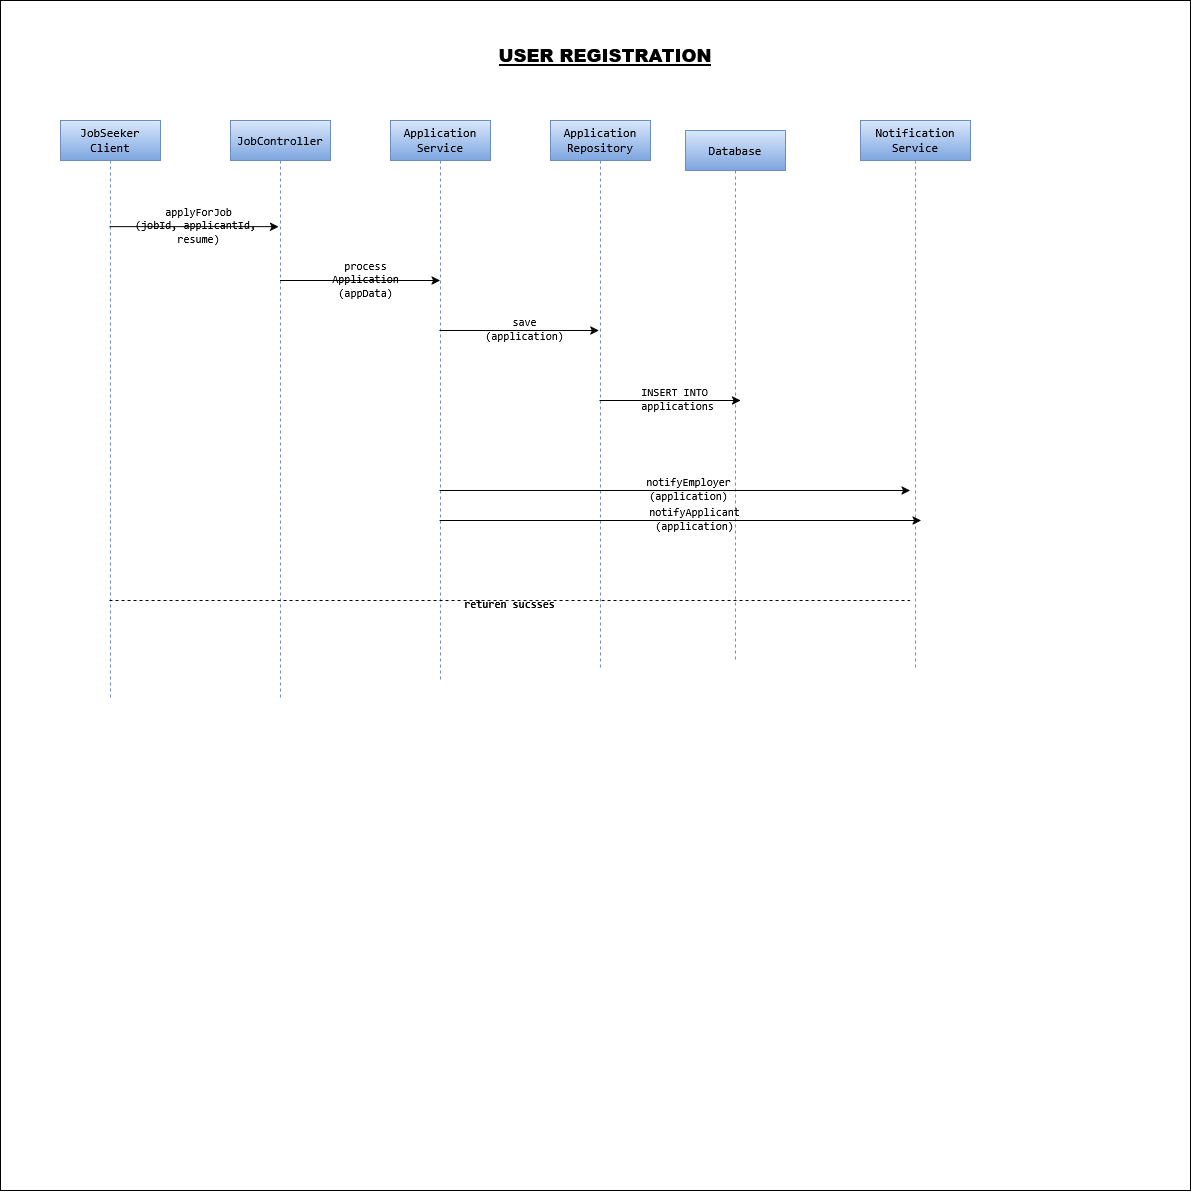

The diagram above was exported from draw.io. Its source (the exported page's mxGraphModel, read from the mxfile embedded in the PNG):
<mxGraphModel dx="1240" dy="2090" grid="1" gridSize="10" guides="1" tooltips="1" connect="1" arrows="1" fold="1" page="1" pageScale="1" pageWidth="850" pageHeight="1100" math="0" shadow="0">
  <root>
    <mxCell id="0" />
    <mxCell id="1" parent="0" />
    <mxCell id="WmGoU-2iZaTg8X7cG8Uu-1" parent="1" style="whiteSpace=wrap;html=1;aspect=fixed;labelBackgroundColor=none;" value="" vertex="1">
      <mxGeometry height="1190" width="1190" x="-260" y="-10" as="geometry" />
    </mxCell>
    <mxCell id="WmGoU-2iZaTg8X7cG8Uu-2" parent="1" style="shape=umlLifeline;perimeter=lifelinePerimeter;whiteSpace=wrap;html=1;container=1;dropTarget=0;collapsible=0;recursiveResize=0;outlineConnect=0;portConstraint=eastwest;newEdgeStyle={&quot;curved&quot;:0,&quot;rounded&quot;:0};fillColor=#dae8fc;gradientColor=#7ea6e0;strokeColor=#6c8ebf;labelBackgroundColor=none;" value="&lt;code&gt;JobSeeker Client&lt;/code&gt;" vertex="1">
      <mxGeometry height="580" width="100" x="-200" y="110" as="geometry" />
    </mxCell>
    <mxCell id="WmGoU-2iZaTg8X7cG8Uu-3" parent="1" style="shape=umlLifeline;perimeter=lifelinePerimeter;whiteSpace=wrap;html=1;container=1;dropTarget=0;collapsible=0;recursiveResize=0;outlineConnect=0;portConstraint=eastwest;newEdgeStyle={&quot;curved&quot;:0,&quot;rounded&quot;:0};fillColor=#dae8fc;gradientColor=#7ea6e0;strokeColor=#6c8ebf;labelBackgroundColor=none;" value="&lt;div&gt;&lt;code&gt;Application&lt;/code&gt;&lt;/div&gt;&lt;div&gt;&lt;code&gt;Repository&lt;/code&gt;&lt;/div&gt;" vertex="1">
      <mxGeometry height="550" width="100" x="290" y="110" as="geometry" />
    </mxCell>
    <mxCell id="WmGoU-2iZaTg8X7cG8Uu-4" parent="1" style="shape=umlLifeline;perimeter=lifelinePerimeter;whiteSpace=wrap;html=1;container=1;dropTarget=0;collapsible=0;recursiveResize=0;outlineConnect=0;portConstraint=eastwest;newEdgeStyle={&quot;curved&quot;:0,&quot;rounded&quot;:0};fillColor=#dae8fc;strokeColor=#6c8ebf;gradientColor=#7ea6e0;labelBackgroundColor=none;" value="&lt;code&gt;Database&lt;/code&gt;" vertex="1">
      <mxGeometry height="530" width="100" x="425" y="120" as="geometry" />
    </mxCell>
    <mxCell id="WmGoU-2iZaTg8X7cG8Uu-5" parent="1" style="shape=umlLifeline;perimeter=lifelinePerimeter;whiteSpace=wrap;html=1;container=1;dropTarget=0;collapsible=0;recursiveResize=0;outlineConnect=0;portConstraint=eastwest;newEdgeStyle={&quot;curved&quot;:0,&quot;rounded&quot;:0};fillColor=#dae8fc;gradientColor=#7ea6e0;strokeColor=#6c8ebf;labelBackgroundColor=none;" value="&lt;code&gt;JobController&lt;/code&gt;" vertex="1">
      <mxGeometry height="580" width="100" x="-30" y="110" as="geometry" />
    </mxCell>
    <mxCell id="WmGoU-2iZaTg8X7cG8Uu-7" parent="1" style="shape=umlLifeline;perimeter=lifelinePerimeter;whiteSpace=wrap;html=1;container=1;dropTarget=0;collapsible=0;recursiveResize=0;outlineConnect=0;portConstraint=eastwest;newEdgeStyle={&quot;curved&quot;:0,&quot;rounded&quot;:0};fillColor=#dae8fc;gradientColor=#7ea6e0;strokeColor=#6c8ebf;labelBackgroundColor=none;" value="&lt;div&gt;&lt;code&gt;Application&lt;/code&gt;&lt;/div&gt;&lt;div&gt;&lt;code&gt;Service&lt;/code&gt;&lt;/div&gt;" vertex="1">
      <mxGeometry height="560" width="100" x="130" y="110" as="geometry" />
    </mxCell>
    <mxCell id="WmGoU-2iZaTg8X7cG8Uu-8" parent="1" style="shape=umlLifeline;perimeter=lifelinePerimeter;whiteSpace=wrap;html=1;container=1;dropTarget=0;collapsible=0;recursiveResize=0;outlineConnect=0;portConstraint=eastwest;newEdgeStyle={&quot;curved&quot;:0,&quot;rounded&quot;:0};fillColor=#dae8fc;gradientColor=#7ea6e0;strokeColor=#6c8ebf;labelBackgroundColor=none;" value="&lt;div&gt;&lt;code&gt;Notification&lt;/code&gt;&lt;/div&gt;&lt;div&gt;&lt;code&gt;Service&lt;/code&gt;&lt;/div&gt;" vertex="1">
      <mxGeometry height="550" width="110" x="600" y="110" as="geometry" />
    </mxCell>
    <mxCell id="WmGoU-2iZaTg8X7cG8Uu-9" edge="1" parent="1" source="WmGoU-2iZaTg8X7cG8Uu-2" style="endArrow=classic;html=1;rounded=0;entryX=0.482;entryY=0.183;entryDx=0;entryDy=0;entryPerimeter=0;labelBackgroundColor=none;" target="WmGoU-2iZaTg8X7cG8Uu-5" value="">
      <mxGeometry height="50" relative="1" width="50" as="geometry">
        <mxPoint x="-126.80000000000018" y="230" as="sourcePoint" />
        <mxPoint x="19.5" y="230" as="targetPoint" />
      </mxGeometry>
    </mxCell>
    <mxCell id="WmGoU-2iZaTg8X7cG8Uu-10" connectable="0" parent="WmGoU-2iZaTg8X7cG8Uu-9" style="edgeLabel;html=1;align=center;verticalAlign=middle;resizable=0;points=[];labelBackgroundColor=none;" value="&lt;div&gt;&lt;code&gt;applyForJob&lt;/code&gt;&lt;/div&gt;&lt;div&gt;&lt;code&gt;(jobId, applicantId,&amp;nbsp;&lt;/code&gt;&lt;/div&gt;&lt;div&gt;&lt;code&gt;resume)&lt;/code&gt;&lt;/div&gt;" vertex="1">
      <mxGeometry relative="1" x="0.054" y="2" as="geometry">
        <mxPoint as="offset" />
      </mxGeometry>
    </mxCell>
    <mxCell id="WmGoU-2iZaTg8X7cG8Uu-11" edge="1" parent="1" style="endArrow=classic;html=1;rounded=0;labelBackgroundColor=none;" value="">
      <mxGeometry height="50" relative="1" width="50" as="geometry">
        <mxPoint x="19.5" y="270" as="sourcePoint" />
        <mxPoint x="179.5" y="270" as="targetPoint" />
      </mxGeometry>
    </mxCell>
    <mxCell id="WmGoU-2iZaTg8X7cG8Uu-12" connectable="0" parent="WmGoU-2iZaTg8X7cG8Uu-11" style="edgeLabel;html=1;align=center;verticalAlign=middle;resizable=0;points=[];labelBackgroundColor=none;" value="&lt;div&gt;&lt;code&gt;process&lt;/code&gt;&lt;/div&gt;&lt;div&gt;&lt;code&gt;Application&lt;/code&gt;&lt;/div&gt;&lt;div&gt;&lt;code&gt;(appData)&lt;/code&gt;&lt;/div&gt;" vertex="1">
      <mxGeometry relative="1" x="0.054" y="2" as="geometry">
        <mxPoint as="offset" />
      </mxGeometry>
    </mxCell>
    <mxCell id="WmGoU-2iZaTg8X7cG8Uu-13" edge="1" parent="1" style="endArrow=classic;html=1;rounded=0;entryX=0.484;entryY=0.664;entryDx=0;entryDy=0;entryPerimeter=0;labelBackgroundColor=none;" value="">
      <mxGeometry height="50" relative="1" width="50" as="geometry">
        <mxPoint x="178.9615384615381" y="319.9999999999999" as="sourcePoint" />
        <mxPoint x="338.4000000000001" y="319.9999999999999" as="targetPoint" />
      </mxGeometry>
    </mxCell>
    <mxCell id="WmGoU-2iZaTg8X7cG8Uu-14" connectable="0" parent="WmGoU-2iZaTg8X7cG8Uu-13" style="edgeLabel;html=1;align=center;verticalAlign=middle;resizable=0;points=[];labelBackgroundColor=none;" value="&lt;div&gt;&lt;code&gt;save&lt;/code&gt;&lt;/div&gt;&lt;div&gt;&lt;code&gt;(application)&lt;/code&gt;&lt;/div&gt;" vertex="1">
      <mxGeometry relative="1" x="0.054" y="2" as="geometry">
        <mxPoint as="offset" />
      </mxGeometry>
    </mxCell>
    <mxCell id="WmGoU-2iZaTg8X7cG8Uu-15" edge="1" parent="1" style="endArrow=classic;html=1;rounded=0;labelBackgroundColor=none;" value="">
      <mxGeometry height="50" relative="1" width="50" as="geometry">
        <mxPoint x="338.9615384615381" y="390" as="sourcePoint" />
        <mxPoint x="480" y="390" as="targetPoint" />
      </mxGeometry>
    </mxCell>
    <mxCell id="WmGoU-2iZaTg8X7cG8Uu-16" connectable="0" parent="WmGoU-2iZaTg8X7cG8Uu-15" style="edgeLabel;html=1;align=center;verticalAlign=middle;resizable=0;points=[];labelBackgroundColor=none;" value="&lt;div&gt;&lt;code&gt;INSERT INTO&lt;/code&gt;&lt;/div&gt;&lt;div&gt;&lt;code&gt;&amp;nbsp;applications&lt;/code&gt;&lt;/div&gt;" vertex="1">
      <mxGeometry relative="1" x="0.054" y="2" as="geometry">
        <mxPoint as="offset" />
      </mxGeometry>
    </mxCell>
    <mxCell id="WmGoU-2iZaTg8X7cG8Uu-17" edge="1" parent="1" style="endArrow=classic;html=1;rounded=0;labelBackgroundColor=none;" value="">
      <mxGeometry height="50" relative="1" width="50" as="geometry">
        <mxPoint x="179" y="480" as="sourcePoint" />
        <mxPoint x="649.5000000000005" y="480" as="targetPoint" />
      </mxGeometry>
    </mxCell>
    <mxCell id="WmGoU-2iZaTg8X7cG8Uu-18" connectable="0" parent="WmGoU-2iZaTg8X7cG8Uu-17" style="edgeLabel;html=1;align=center;verticalAlign=middle;resizable=0;points=[];labelBackgroundColor=none;" value="&lt;div&gt;&lt;code&gt;notifyEmployer&lt;/code&gt;&lt;/div&gt;&lt;div&gt;&lt;code&gt;(application)&lt;/code&gt;&lt;/div&gt;" vertex="1">
      <mxGeometry relative="1" x="0.054" y="2" as="geometry">
        <mxPoint as="offset" />
      </mxGeometry>
    </mxCell>
    <mxCell id="WmGoU-2iZaTg8X7cG8Uu-19" edge="1" parent="1" source="WmGoU-2iZaTg8X7cG8Uu-2" style="endArrow=none;dashed=1;html=1;rounded=0;labelBackgroundColor=none;" value="">
      <mxGeometry height="50" relative="1" width="50" as="geometry">
        <mxPoint x="180" y="590" as="sourcePoint" />
        <mxPoint x="649.5000000000005" y="590" as="targetPoint" />
      </mxGeometry>
    </mxCell>
    <mxCell id="WmGoU-2iZaTg8X7cG8Uu-20" connectable="0" parent="WmGoU-2iZaTg8X7cG8Uu-19" style="edgeLabel;html=1;align=center;verticalAlign=middle;resizable=0;points=[];labelBackgroundColor=none;" value="&lt;b&gt;&lt;code&gt;returen sucsses&lt;/code&gt;&lt;/b&gt;" vertex="1">
      <mxGeometry relative="1" x="-0.0014" y="-3" as="geometry">
        <mxPoint x="-1" as="offset" />
      </mxGeometry>
    </mxCell>
    <mxCell id="WmGoU-2iZaTg8X7cG8Uu-33" edge="1" parent="1" source="WmGoU-2iZaTg8X7cG8Uu-7" style="endArrow=classic;html=1;rounded=0;labelBackgroundColor=none;" value="">
      <mxGeometry height="50" relative="1" width="50" as="geometry">
        <mxPoint x="190" y="510" as="sourcePoint" />
        <mxPoint x="660.5000000000005" y="510" as="targetPoint" />
      </mxGeometry>
    </mxCell>
    <mxCell id="WmGoU-2iZaTg8X7cG8Uu-34" connectable="0" parent="WmGoU-2iZaTg8X7cG8Uu-33" style="edgeLabel;html=1;align=center;verticalAlign=middle;resizable=0;points=[];labelBackgroundColor=none;" value="&lt;div&gt;&lt;code&gt;notifyApplicant&lt;/code&gt;&lt;/div&gt;&lt;div&gt;&lt;code&gt;(application)&lt;/code&gt;&lt;/div&gt;" vertex="1">
      <mxGeometry relative="1" x="0.054" y="2" as="geometry">
        <mxPoint as="offset" />
      </mxGeometry>
    </mxCell>
    <mxCell id="WmGoU-2iZaTg8X7cG8Uu-35" parent="1" style="text;html=1;whiteSpace=wrap;strokeColor=none;fillColor=none;align=center;verticalAlign=middle;rounded=0;" value="&lt;h2&gt;&lt;u&gt;&lt;strong&gt;&lt;span&gt;USER REGISTRATION&lt;/span&gt;&lt;/strong&gt;&lt;/u&gt;&lt;/h2&gt;" vertex="1">
      <mxGeometry height="30" width="360" x="165" y="30" as="geometry" />
    </mxCell>
  </root>
</mxGraphModel>